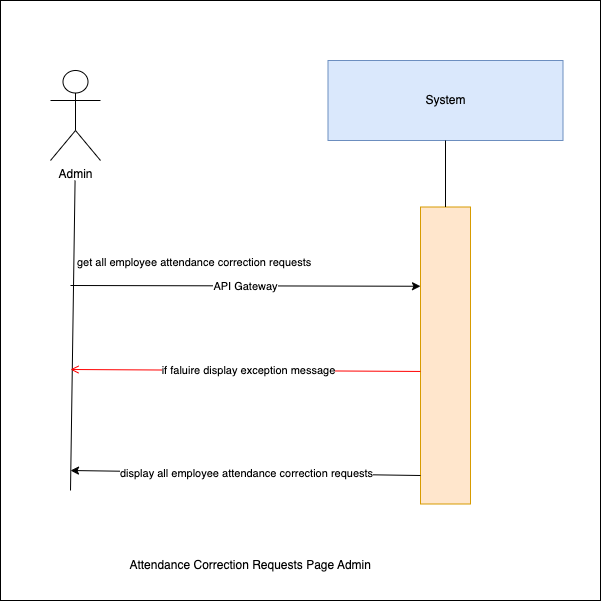

The diagram above was exported from draw.io. Its source (the exported page's mxGraphModel, read from the mxfile embedded in the PNG):
<mxGraphModel dx="1030" dy="500" grid="1" gridSize="10" guides="1" tooltips="1" connect="1" arrows="1" fold="1" page="1" pageScale="1" pageWidth="850" pageHeight="1100" background="#ffffff" math="0" shadow="0">
  <root>
    <mxCell id="0" />
    <mxCell id="1" parent="0" />
    <mxCell id="9" value="" style="whiteSpace=wrap;html=1;" vertex="1" parent="1">
      <mxGeometry x="160" y="230" width="600" height="600" as="geometry" />
    </mxCell>
    <mxCell id="0XNInrx-Nnn9Z4QuyvJh-1" value="System" style="rounded=0;whiteSpace=wrap;html=1;fillColor=#dae8fc;strokeColor=#6c8ebf;" parent="1" vertex="1">
      <mxGeometry x="487.5" y="290" width="235" height="80" as="geometry" />
    </mxCell>
    <mxCell id="0XNInrx-Nnn9Z4QuyvJh-2" value="" style="rounded=0;whiteSpace=wrap;html=1;fillColor=#ffe6cc;strokeColor=#d79b00;" parent="1" vertex="1">
      <mxGeometry x="580" y="436.5" width="50" height="297" as="geometry" />
    </mxCell>
    <mxCell id="0XNInrx-Nnn9Z4QuyvJh-3" value="" style="endArrow=none;html=1;rounded=0;entryX=0.5;entryY=1;entryDx=0;entryDy=0;exitX=0.5;exitY=0;exitDx=0;exitDy=0;" parent="1" source="0XNInrx-Nnn9Z4QuyvJh-2" target="0XNInrx-Nnn9Z4QuyvJh-1" edge="1">
      <mxGeometry width="50" height="50" relative="1" as="geometry">
        <mxPoint x="439" y="780" as="sourcePoint" />
        <mxPoint x="489" y="730" as="targetPoint" />
      </mxGeometry>
    </mxCell>
    <mxCell id="0XNInrx-Nnn9Z4QuyvJh-4" value="" style="endArrow=classic;html=1;rounded=0;entryX=0;entryY=0.25;entryDx=0;entryDy=0;" parent="1" edge="1">
      <mxGeometry relative="1" as="geometry">
        <mxPoint x="230" y="515" as="sourcePoint" />
        <mxPoint x="580" y="515.75" as="targetPoint" />
        <Array as="points" />
      </mxGeometry>
    </mxCell>
    <mxCell id="0XNInrx-Nnn9Z4QuyvJh-5" value="API Gateway" style="edgeLabel;resizable=0;html=1;;align=center;verticalAlign=middle;" parent="0XNInrx-Nnn9Z4QuyvJh-4" connectable="0" vertex="1">
      <mxGeometry relative="1" as="geometry" />
    </mxCell>
    <mxCell id="0XNInrx-Nnn9Z4QuyvJh-6" value="" style="endArrow=none;html=1;rounded=0;entryX=0.462;entryY=1;entryDx=0;entryDy=0;entryPerimeter=0;" parent="1" edge="1">
      <mxGeometry width="50" height="50" relative="1" as="geometry">
        <mxPoint x="230" y="720" as="sourcePoint" />
        <mxPoint x="234.57000000000016" y="410" as="targetPoint" />
      </mxGeometry>
    </mxCell>
    <mxCell id="0XNInrx-Nnn9Z4QuyvJh-7" value="Admin" style="shape=umlActor;verticalLabelPosition=bottom;verticalAlign=top;html=1;outlineConnect=0;" parent="1" vertex="1">
      <mxGeometry x="210" y="300" width="50" height="90" as="geometry" />
    </mxCell>
    <mxCell id="0XNInrx-Nnn9Z4QuyvJh-8" value="&amp;nbsp;Attendance Correction Requests Page Admin" style="text;html=1;align=center;verticalAlign=middle;resizable=0;points=[];autosize=1;strokeColor=none;fillColor=none;" parent="1" vertex="1">
      <mxGeometry x="272.5" y="780" width="270" height="30" as="geometry" />
    </mxCell>
    <mxCell id="0XNInrx-Nnn9Z4QuyvJh-9" value="" style="endArrow=classic;html=1;rounded=0;" parent="1" edge="1">
      <mxGeometry relative="1" as="geometry">
        <mxPoint x="580" y="705" as="sourcePoint" />
        <mxPoint x="230" y="700" as="targetPoint" />
        <Array as="points" />
      </mxGeometry>
    </mxCell>
    <mxCell id="0XNInrx-Nnn9Z4QuyvJh-10" value="display all employee attendance correction requests" style="edgeLabel;resizable=0;html=1;;align=center;verticalAlign=middle;" parent="0XNInrx-Nnn9Z4QuyvJh-9" connectable="0" vertex="1">
      <mxGeometry relative="1" as="geometry" />
    </mxCell>
    <mxCell id="4" value="get all employee attendance correction requests&amp;nbsp;" style="edgeLabel;resizable=0;html=1;;align=left;verticalAlign=bottom;" parent="1" connectable="0" vertex="1">
      <mxGeometry x="235" y="500" as="geometry" />
    </mxCell>
    <mxCell id="7" value="" style="endArrow=open;strokeColor=#FF0000;endFill=1;rounded=0;exitX=0;exitY=0.382;exitDx=0;exitDy=0;exitPerimeter=0;" parent="1" edge="1">
      <mxGeometry relative="1" as="geometry">
        <mxPoint x="580" y="600.954" as="sourcePoint" />
        <mxPoint x="230" y="599" as="targetPoint" />
        <Array as="points" />
      </mxGeometry>
    </mxCell>
    <mxCell id="8" value="if faluire display&amp;nbsp;exception message" style="edgeLabel;html=1;align=center;verticalAlign=middle;resizable=0;points=[];" parent="7" vertex="1" connectable="0">
      <mxGeometry x="-0.0067" relative="1" as="geometry">
        <mxPoint x="1" as="offset" />
      </mxGeometry>
    </mxCell>
  </root>
</mxGraphModel>